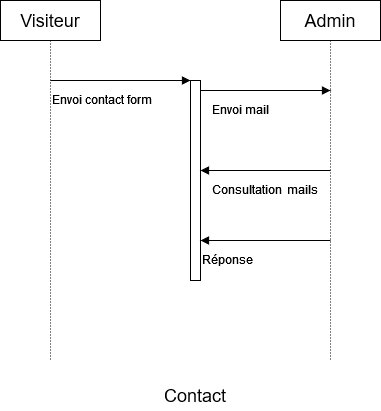

The diagram above was exported from draw.io. Its source (the exported page's mxGraphModel, read from the mxfile embedded in the PNG):
<mxGraphModel dx="926" dy="373" grid="1" gridSize="10" guides="1" tooltips="1" connect="1" arrows="1" fold="1" page="1" pageScale="1" pageWidth="827" pageHeight="1169" math="0" shadow="0">
  <root>
    <mxCell id="0" />
    <mxCell id="1" parent="0" />
    <mxCell id="mcwraLmmI6uEYdVR3gmU-1" value="Admin" style="whiteSpace=wrap;html=1;align=center;fontSize=18;" parent="1" vertex="1">
      <mxGeometry x="480" y="40" width="100" height="40" as="geometry" />
    </mxCell>
    <mxCell id="mcwraLmmI6uEYdVR3gmU-2" value="Visiteur" style="whiteSpace=wrap;html=1;align=center;fontSize=18;" parent="1" vertex="1">
      <mxGeometry x="200" y="40" width="100" height="40" as="geometry" />
    </mxCell>
    <mxCell id="mcwraLmmI6uEYdVR3gmU-3" value="" style="endArrow=none;html=1;rounded=0;dashed=1;dashPattern=1 2;fontSize=18;exitX=0.5;exitY=1;exitDx=0;exitDy=0;" parent="1" source="mcwraLmmI6uEYdVR3gmU-1" edge="1">
      <mxGeometry relative="1" as="geometry">
        <mxPoint x="650" y="200" as="sourcePoint" />
        <mxPoint x="530" y="400" as="targetPoint" />
      </mxGeometry>
    </mxCell>
    <mxCell id="mcwraLmmI6uEYdVR3gmU-4" value="" style="endArrow=none;html=1;rounded=0;dashed=1;dashPattern=1 2;fontSize=18;exitX=0.5;exitY=1;exitDx=0;exitDy=0;" parent="1" source="mcwraLmmI6uEYdVR3gmU-2" edge="1">
      <mxGeometry relative="1" as="geometry">
        <mxPoint x="-20" y="90" as="sourcePoint" />
        <mxPoint x="250" y="400" as="targetPoint" />
      </mxGeometry>
    </mxCell>
    <mxCell id="mcwraLmmI6uEYdVR3gmU-5" value="" style="html=1;points=[];perimeter=orthogonalPerimeter;fontSize=12;" parent="1" vertex="1">
      <mxGeometry x="390" y="120" width="10" height="200" as="geometry" />
    </mxCell>
    <mxCell id="mcwraLmmI6uEYdVR3gmU-6" value="&lt;font style=&quot;font-size: 12px;&quot;&gt;Envoi contact form&lt;/font&gt;" style="endArrow=block;endFill=1;html=1;edgeStyle=orthogonalEdgeStyle;align=left;verticalAlign=top;rounded=0;fontSize=18;" parent="1" edge="1">
      <mxGeometry x="-1" relative="1" as="geometry">
        <mxPoint x="250" y="120" as="sourcePoint" />
        <mxPoint x="390" y="120" as="targetPoint" />
        <mxPoint as="offset" />
      </mxGeometry>
    </mxCell>
    <mxCell id="mcwraLmmI6uEYdVR3gmU-11" value="&lt;font style=&quot;font-size: 12px;&quot;&gt;Réponse&lt;/font&gt;" style="endArrow=block;endFill=1;html=1;edgeStyle=orthogonalEdgeStyle;align=left;verticalAlign=top;rounded=0;fontSize=18;" parent="1" edge="1">
      <mxGeometry x="1" relative="1" as="geometry">
        <mxPoint x="530" y="280" as="sourcePoint" />
        <mxPoint x="400" y="280" as="targetPoint" />
        <mxPoint as="offset" />
      </mxGeometry>
    </mxCell>
    <mxCell id="mcwraLmmI6uEYdVR3gmU-12" value="&lt;font style=&quot;font-size: 12px;&quot;&gt;Consultation&lt;/font&gt; &lt;font style=&quot;font-size: 12px;&quot;&gt;mails&lt;/font&gt;" style="endArrow=block;endFill=1;html=1;edgeStyle=orthogonalEdgeStyle;align=left;verticalAlign=top;rounded=0;fontSize=18;" parent="1" edge="1">
      <mxGeometry x="0.8462" relative="1" as="geometry">
        <mxPoint x="530" y="210" as="sourcePoint" />
        <mxPoint x="400" y="210" as="targetPoint" />
        <mxPoint as="offset" />
        <Array as="points">
          <mxPoint x="500" y="210" />
          <mxPoint x="500" y="210" />
        </Array>
      </mxGeometry>
    </mxCell>
    <mxCell id="mcwraLmmI6uEYdVR3gmU-13" value="&lt;font style=&quot;font-size: 12px;&quot;&gt;Envoi mail&lt;/font&gt;" style="endArrow=block;endFill=1;html=1;edgeStyle=orthogonalEdgeStyle;align=left;verticalAlign=top;rounded=0;fontSize=18;" parent="1" edge="1">
      <mxGeometry x="-0.8462" relative="1" as="geometry">
        <mxPoint x="400" y="130" as="sourcePoint" />
        <mxPoint x="530" y="130" as="targetPoint" />
        <mxPoint as="offset" />
      </mxGeometry>
    </mxCell>
    <mxCell id="VH6hzcnUPM_uc1XDlrwj-1" value="Contact" style="text;html=1;strokeColor=none;fillColor=none;align=center;verticalAlign=middle;whiteSpace=wrap;rounded=0;fontSize=18;" vertex="1" parent="1">
      <mxGeometry x="365" y="420" width="60" height="30" as="geometry" />
    </mxCell>
  </root>
</mxGraphModel>